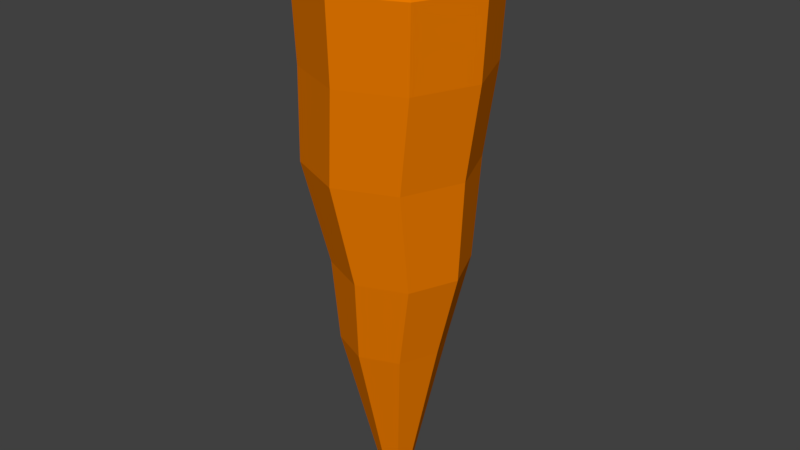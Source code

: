 # Source: carrot.blend  (saved by Blender 2.78.0; exported with 4.5.12 LTS)
import bpy
from mathutils import Matrix  # noqa: F401  (used for matrix-valued properties, if any)

bpy.ops.wm.read_factory_settings(use_empty=True)
scene = bpy.context.scene
scene.name = 'Scene'

# ---- collections
col_collection_1 = bpy.data.collections.new('Collection 1'); scene.collection.children.link(col_collection_1)

# ---- materials (node trees are filled in below, after node groups)
mat_carrot_mat1 = bpy.data.materials.new('carrot_mat1')
mat_carrot_mat1.alpha_threshold = 0.0
mat_carrot_mat1.use_transparent_shadow = False
mat_carrot_mat1.diffuse_color = (0.8, 0.1901, 0.0, 1.0)
mat_carrot_mat1.roughness = 0.5
mat_carrot_mat1.specular_intensity = 0.0

# ---- material node trees

# ---- world
world_world = bpy.data.worlds.new('World'); scene.world = world_world
world_world.color = (0.05088, 0.05088, 0.05088)
world_world.use_sun_shadow = False
world_world.sun_shadow_jitter_overblur = 0.0
world_world.cycles.sampling_method = 'MANUAL'

# ---- meshes
me_sphere = bpy.data.meshes.new('Sphere')
me_sphere.from_pydata([(0.009631, 0.1135, 0.2067), (0.01204, 0.08303, -0.1167), (0.03749, 0.03099, 0.2709), (0.06471, 0.06153, 0.2452), (0.08713, 0.08138, 0.2067), (0.08319, 0.07827, 0.1132), (0.06949, 0.07214, 0.003194), (0.06801, 0.05985, -0.1167), (0.04768, 0.04691, -0.2199), (0.05079, -0.001107, 0.2709), (0.08928, 0.002218, 0.2452), (0.1192, 0.003881, 0.2067), (0.114, 0.003881, 0.1132), (0.09845, 0.002218, 0.003194), (0.09119, 0.003881, -0.1167), (0.06619, 0.002218, -0.2199), (0.03749, -0.03321, 0.2709), (0.06471, -0.0571, 0.2452), (0.08713, -0.07362, 0.2067), (0.08319, -0.07051, 0.1132), (0.06949, -0.0677, 0.003194), (0.06801, -0.05209, -0.1167), (0.04768, -0.04248, -0.2199), (0.01607, 0.0129, -0.4219), (0.005393, -0.0465, 0.2709), (0.005393, -0.08167, 0.2452), (0.009631, -0.1057, 0.2067), (0.0088, -0.1013, 0.1132), (-0.0004257, -0.09666, 0.003194), (0.01204, -0.07527, -0.1167), (0.002981, -0.06099, -0.2199), (-0.02671, -0.03321, 0.2709), (-0.05392, -0.0571, 0.2452), (-0.06787, -0.07362, 0.2067), (-0.06559, -0.07051, 0.1132), (-0.07034, -0.0677, 0.003194), (-0.04392, -0.05209, -0.1167), (-0.04171, -0.04248, -0.2199), (-0.04, -0.001107, 0.2709), (-0.07849, 0.002218, 0.2452), (-0.09997, 0.003881, 0.2067), (-0.0964, 0.003881, 0.1132), (-0.09931, 0.002218, 0.003194), (-0.06711, 0.003881, -0.1167), (-0.06023, 0.002218, -0.2199), (-0.02671, 0.03099, 0.2709), (-0.05392, 0.06153, 0.2452), (-0.06787, 0.08138, 0.2067), (-0.06559, 0.07827, 0.1132), (-0.07034, 0.07214, 0.003194), (-0.04392, 0.05985, -0.1167), (-0.04171, 0.04691, -0.2199), (0.005393, 0.04429, 0.2709), (0.005393, 0.0861, 0.2452), (0.0088, 0.1091, 0.1132), (-0.0004257, 0.1011, 0.003194), (0.002981, 0.06543, -0.2199), (0.02049, 0.002218, -0.4219), (0.01607, -0.008459, -0.4219), (0.005393, -0.01288, -0.4219), (-0.005284, -0.008459, -0.4219), (-0.009707, 0.002218, -0.4219), (-0.005284, 0.0129, -0.4219), (0.005393, 0.01732, -0.4219)], [], [(56, 1, 7, 8), (55, 54, 5, 6), (0, 53, 3, 4), (37, 44, 61, 60), (1, 55, 6, 7), (54, 0, 4, 5), (53, 52, 2, 3), (51, 56, 63, 62), (7, 6, 13, 14), (5, 4, 11, 12), (3, 2, 9, 10), (8, 7, 14, 15), (6, 5, 12, 13), (4, 3, 10, 11), (12, 11, 18, 19), (10, 9, 16, 17), (15, 14, 21, 22), (13, 12, 19, 20), (11, 10, 17, 18), (22, 30, 59, 58), (14, 13, 20, 21), (22, 21, 29, 30), (20, 19, 27, 28), (18, 17, 25, 26), (56, 8, 23, 63), (21, 20, 28, 29), (19, 18, 26, 27), (17, 16, 24, 25), (26, 25, 32, 33), (8, 15, 57, 23), (29, 28, 35, 36), (27, 26, 33, 34), (25, 24, 31, 32), (30, 29, 36, 37), (28, 27, 34, 35), (23, 57, 58, 59, 60, 61, 62, 63), (36, 35, 42, 43), (34, 33, 40, 41), (32, 31, 38, 39), (37, 36, 43, 44), (35, 34, 41, 42), (33, 32, 39, 40), (39, 38, 45, 46), (44, 43, 50, 51), (42, 41, 48, 49), (40, 39, 46, 47), (44, 51, 62, 61), (43, 42, 49, 50), (41, 40, 47, 48), (51, 50, 1, 56), (49, 48, 54, 55), (47, 46, 53, 0), (15, 22, 58, 57), (50, 49, 55, 1), (48, 47, 0, 54), (46, 45, 52, 53), (30, 37, 60, 59), (2, 52, 45, 38, 31, 24, 16, 9)])
me_sphere.materials.append(mat_carrot_mat1)
me_sphere.use_remesh_preserve_volume = False
me_sphere.use_remesh_preserve_attributes = False
me_sphere.use_mirror_vertex_groups = False
me_sphere.update()

# ---- objects
ob_sphere = bpy.data.objects.new('Sphere', me_sphere)

# ---- transforms, parenting, visibility, modifiers, constraints
ob_sphere.location = (0.0, 0.0, 0.0)
ob_sphere.lineart.crease_threshold = 0.0

# ---- collection membership
col_collection_1.objects.link(ob_sphere)

# ---- scene / render settings (as saved in the file)
scene.frame_start = 1; scene.frame_end = 250; scene.frame_set(1)
scene.render.engine = 'BLENDER_EEVEE_NEXT'
scene.render.resolution_percentage = 50
scene.render.dither_intensity = 0.0
scene.cycles.use_denoising = False
scene.cycles.samples = 128
scene.cycles.sampling_pattern = 'TABULATED_SOBOL'
scene.cycles.light_sampling_threshold = 0.0
scene.cycles.use_adaptive_sampling = False
scene.cycles.use_light_tree = False
scene.cycles.blur_glossy = 0.0
scene.cycles.sample_clamp_indirect = 0.0
scene.view_settings.view_transform = 'Standard'
bpy.context.view_layer.update()

# ---- added for rendering (the .blend has no active camera and no usable light): camera, sun
cam_auto = bpy.data.cameras.new('AutoCamera')
cam_auto.lens = 50.0
cam_auto.sensor_width = 36.0
cam_auto.clip_end = 1000.0
ob_auto_camera = bpy.data.objects.new('AutoCamera', cam_auto)
scene.collection.objects.link(ob_auto_camera)
ob_auto_camera.location = (0.711882, -0.838821, 0.486282)
ob_auto_camera.rotation_euler = (1.09748, -7.21219e-08, 0.694738)
scene.camera = ob_auto_camera
light_auto_sun = bpy.data.lights.new('AutoSun', 'SUN')
light_auto_sun.energy = 3.0
light_auto_sun.angle = 0.0523599
ob_auto_sun = bpy.data.objects.new('AutoSun', light_auto_sun)
scene.collection.objects.link(ob_auto_sun)
ob_auto_sun.rotation_euler = (0.872665, 0.174533, 0.523599)
bpy.context.view_layer.update()
